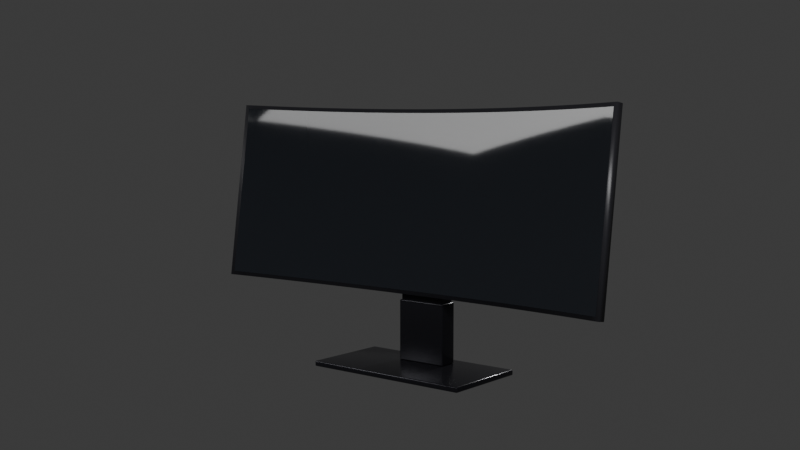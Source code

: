 # Source: curved_monitor_ultrawide_black.blend  (saved by Blender 5.1.30; exported with 4.5.12 LTS)
import bpy
from mathutils import Matrix  # noqa: F401  (used for matrix-valued properties, if any)

bpy.ops.wm.read_factory_settings(use_empty=True)
scene = bpy.context.scene
scene.name = 'Scene'

# ---- collections
col_collection = bpy.data.collections.new('Collection'); scene.collection.children.link(col_collection)

# ---- materials (node trees are filled in below, after node groups)
mat_mat_curved_stand_006 = bpy.data.materials.new('Mat_Curved_Stand.006')
mat_mat_curved_body_006 = bpy.data.materials.new('Mat_Curved_Body.006')
mat_mat_curved_screen_006 = bpy.data.materials.new('Mat_Curved_Screen.006')

# ---- material node trees
mat_mat_curved_stand_006.use_nodes = True; mat_mat_curved_stand_006.node_tree.nodes.clear()
_N = mat_mat_curved_stand_006.node_tree.nodes; _L = mat_mat_curved_stand_006.node_tree.links
n0 = _N.new('ShaderNodeBsdfPrincipled'); n0.name = 'Principled BSDF'; n0.location = (-200, 100)
n0.inputs[0].default_value = (0.02, 0.02, 0.025, 1.0)
n0.inputs[1].default_value = 0.65
n0.inputs[2].default_value = 0.22
n1 = _N.new('ShaderNodeOutputMaterial'); n1.name = 'Material Output'; n1.location = (200, 100)
_L.new(n0.outputs[0], n1.inputs[0])
n1.is_active_output = True
mat_mat_curved_body_006.use_nodes = True; mat_mat_curved_body_006.node_tree.nodes.clear()
_N = mat_mat_curved_body_006.node_tree.nodes; _L = mat_mat_curved_body_006.node_tree.links
n0 = _N.new('ShaderNodeBsdfPrincipled'); n0.name = 'Principled BSDF'; n0.location = (-200, 100)
n0.inputs[0].default_value = (0.025, 0.025, 0.03, 1.0)
n0.inputs[1].default_value = 0.15
n0.inputs[2].default_value = 0.35
n1 = _N.new('ShaderNodeOutputMaterial'); n1.name = 'Material Output'; n1.location = (200, 100)
_L.new(n0.outputs[0], n1.inputs[0])
n1.is_active_output = True
mat_mat_curved_screen_006.use_nodes = True; mat_mat_curved_screen_006.node_tree.nodes.clear()
_N = mat_mat_curved_screen_006.node_tree.nodes; _L = mat_mat_curved_screen_006.node_tree.links
n0 = _N.new('ShaderNodeBsdfPrincipled'); n0.name = 'Principled BSDF'; n0.location = (-200, 100)
n0.inputs[0].default_value = (0.012, 0.014, 0.018, 1.0)
n0.inputs[2].default_value = 0.04
n1 = _N.new('ShaderNodeOutputMaterial'); n1.name = 'Material Output'; n1.location = (200, 100)
_L.new(n0.outputs[0], n1.inputs[0])
n1.is_active_output = True

# ---- world
world_world = bpy.data.worlds.new('World'); scene.world = world_world
world_world.use_nodes = True; world_world.node_tree.nodes.clear()
_N = world_world.node_tree.nodes; _L = world_world.node_tree.links
n0 = _N.new('ShaderNodeOutputWorld'); n0.name = 'World Output'; n0.location = (200, 100)
n1 = _N.new('ShaderNodeBackground'); n1.name = 'Background'; n1.location = (-200, 100)
n1.inputs[0].default_value = (0.05088, 0.05088, 0.05088, 1.0)
_L.new(n1.outputs[0], n0.inputs[0])
n0.is_active_output = True
world_world.color = (0.05088, 0.05088, 0.05088)
world_world.sun_shadow_jitter_overblur = 0.0

# ---- cameras
cam_curvedmoncamera_006 = bpy.data.cameras.new('CurvedMonCamera.006')

# ---- lights
light_key_light_020 = bpy.data.lights.new('Key_Light.020', 'AREA')
light_key_light_020.energy = 160.0
light_key_light_020.size = 1.8
light_fill_light_020 = bpy.data.lights.new('Fill_Light.020', 'AREA')
light_fill_light_020.energy = 80.0
light_fill_light_020.size = 2.0
light_rim_light_012 = bpy.data.lights.new('Rim_Light.012', 'POINT')
light_rim_light_012.energy = 60.0

# ---- meshes
me_mesh_curvedmon_base_006 = bpy.data.meshes.new('Mesh_CurvedMon_Base.006')
me_mesh_curvedmon_base_006.from_pydata([(-0.23, -0.12, -2.161e-10), (-0.23, -0.12, 0.014), (-0.23, 0.12, -2.161e-10), (-0.23, 0.12, 0.014), (0.23, -0.12, -2.161e-10), (0.23, -0.12, 0.014), (0.23, 0.12, -2.161e-10), (0.23, 0.12, 0.014)], [], [(0, 1, 3, 2), (2, 3, 7, 6), (6, 7, 5, 4), (4, 5, 1, 0), (2, 6, 4, 0), (7, 3, 1, 5)])
me_mesh_curvedmon_base_006.polygons.foreach_set('use_smooth', [True] * 6)
me_mesh_curvedmon_base_006.materials.append(mat_mat_curved_stand_006)
me_mesh_curvedmon_base_006.update()
me_mesh_curvedmon_sleeve_006 = bpy.data.meshes.new('Mesh_CurvedMon_Sleeve.006')
me_mesh_curvedmon_sleeve_006.from_pydata([(-0.07, 0.035, 0.014), (-0.07, 0.035, 0.174), (-0.07, 0.085, 0.014), (-0.07, 0.085, 0.174), (0.07, 0.035, 0.014), (0.07, 0.035, 0.174), (0.07, 0.085, 0.014), (0.07, 0.085, 0.174)], [], [(0, 1, 3, 2), (2, 3, 7, 6), (6, 7, 5, 4), (4, 5, 1, 0), (2, 6, 4, 0), (7, 3, 1, 5)])
me_mesh_curvedmon_sleeve_006.polygons.foreach_set('use_smooth', [True] * 6)
me_mesh_curvedmon_sleeve_006.materials.append(mat_mat_curved_stand_006)
me_mesh_curvedmon_sleeve_006.update()
me_mesh_curvedmon_neck_006 = bpy.data.meshes.new('Mesh_CurvedMon_Neck.006')
me_mesh_curvedmon_neck_006.from_pydata([(-0.065, 0.038, 0.014), (-0.065, 0.038, 0.334), (-0.065, 0.082, 0.014), (-0.065, 0.082, 0.334), (0.065, 0.038, 0.014), (0.065, 0.038, 0.334), (0.065, 0.082, 0.014), (0.065, 0.082, 0.334)], [], [(0, 1, 3, 2), (2, 3, 7, 6), (6, 7, 5, 4), (4, 5, 1, 0), (2, 6, 4, 0), (7, 3, 1, 5)])
me_mesh_curvedmon_neck_006.polygons.foreach_set('use_smooth', [True] * 6)
me_mesh_curvedmon_neck_006.materials.append(mat_mat_curved_stand_006)
me_mesh_curvedmon_neck_006.update()
me_mesh_curvedmon_panel_006 = bpy.data.meshes.new('Mesh_CurvedMon_Panel.006')
me_mesh_curvedmon_panel_006.from_pydata([(-0.585, -0.1097, 0.24), (-0.585, -0.1097, -0.24), (-0.585, -0.08571, 0.24), (-0.585, -0.08571, -0.24), (-0.5606, -0.1015, 0.24), (-0.5606, -0.1015, -0.24), (-0.5606, -0.07753, 0.24), (-0.5606, -0.07753, -0.24), (-0.5362, -0.09373, 0.24), (-0.5362, -0.09373, -0.24), (-0.5362, -0.06973, 0.24), (-0.5362, -0.06973, -0.24), (-0.5119, -0.08632, 0.24), (-0.5119, -0.08632, -0.24), (-0.5119, -0.06232, 0.24), (-0.5119, -0.06232, -0.24), (-0.4875, -0.07927, 0.24), (-0.4875, -0.07927, -0.24), (-0.4875, -0.05527, 0.24), (-0.4875, -0.05527, -0.24), (-0.4631, -0.0726, 0.24), (-0.4631, -0.0726, -0.24), (-0.4631, -0.0486, 0.24), (-0.4631, -0.0486, -0.24), (-0.4387, -0.06629, 0.24), (-0.4387, -0.06629, -0.24), (-0.4387, -0.04229, 0.24), (-0.4387, -0.04229, -0.24), (-0.4144, -0.06035, 0.24), (-0.4144, -0.06035, -0.24), (-0.4144, -0.03635, 0.24), (-0.4144, -0.03635, -0.24), (-0.39, -0.05476, 0.24), (-0.39, -0.05476, -0.24), (-0.39, -0.03076, 0.24), (-0.39, -0.03076, -0.24), (-0.3656, -0.04952, 0.24), (-0.3656, -0.04952, -0.24), (-0.3656, -0.02552, 0.24), (-0.3656, -0.02552, -0.24), (-0.3413, -0.04464, 0.24), (-0.3413, -0.04464, -0.24), (-0.3413, -0.02064, 0.24), (-0.3413, -0.02064, -0.24), (-0.3169, -0.04011, 0.24), (-0.3169, -0.04011, -0.24), (-0.3169, -0.01611, 0.24), (-0.3169, -0.01611, -0.24), (-0.2925, -0.03592, 0.24), (-0.2925, -0.03592, -0.24), (-0.2925, -0.01192, 0.24), (-0.2925, -0.01192, -0.24), (-0.2681, -0.03208, 0.24), (-0.2681, -0.03208, -0.24), (-0.2681, -0.008082, 0.24), (-0.2681, -0.008082, -0.24), (-0.2438, -0.02858, 0.24), (-0.2438, -0.02858, -0.24), (-0.2438, -0.00458, 0.24), (-0.2438, -0.00458, -0.24), (-0.2194, -0.02542, 0.24), (-0.2194, -0.02542, -0.24), (-0.2194, -0.001418, 0.24), (-0.2194, -0.001418, -0.24), (-0.195, -0.02259, 0.24), (-0.195, -0.02259, -0.24), (-0.195, 0.001406, 0.24), (-0.195, 0.001406, -0.24), (-0.1706, -0.02011, 0.24), (-0.1706, -0.02011, -0.24), (-0.1706, 0.003895, 0.24), (-0.1706, 0.003895, -0.24), (-0.1462, -0.01795, 0.24), (-0.1462, -0.01795, -0.24), (-0.1462, 0.006049, 0.24), (-0.1462, 0.006049, -0.24), (-0.1219, -0.01613, 0.24), (-0.1219, -0.01613, -0.24), (-0.1219, 0.007869, 0.24), (-0.1219, 0.007869, -0.24), (-0.0975, -0.01464, 0.24), (-0.0975, -0.01464, -0.24), (-0.0975, 0.009357, 0.24), (-0.0975, 0.009357, -0.24), (-0.07312, -0.01349, 0.24), (-0.07312, -0.01349, -0.24), (-0.07312, 0.01051, 0.24), (-0.07312, 0.01051, -0.24), (-0.04875, -0.01266, 0.24), (-0.04875, -0.01266, -0.24), (-0.04875, 0.01134, 0.24), (-0.04875, 0.01134, -0.24), (-0.02437, -0.01217, 0.24), (-0.02437, -0.01217, -0.24), (-0.02437, 0.01183, 0.24), (-0.02437, 0.01183, -0.24), (0.0, -0.012, 0.24), (0.0, -0.012, -0.24), (0.0, 0.012, 0.24), (0.0, 0.012, -0.24), (0.02437, -0.01217, 0.24), (0.02437, -0.01217, -0.24), (0.02437, 0.01183, 0.24), (0.02437, 0.01183, -0.24), (0.04875, -0.01266, 0.24), (0.04875, -0.01266, -0.24), (0.04875, 0.01134, 0.24), (0.04875, 0.01134, -0.24), (0.07312, -0.01349, 0.24), (0.07312, -0.01349, -0.24), (0.07312, 0.01051, 0.24), (0.07312, 0.01051, -0.24), (0.0975, -0.01464, 0.24), (0.0975, -0.01464, -0.24), (0.0975, 0.009357, 0.24), (0.0975, 0.009357, -0.24), (0.1219, -0.01613, 0.24), (0.1219, -0.01613, -0.24), (0.1219, 0.007869, 0.24), (0.1219, 0.007869, -0.24), (0.1462, -0.01795, 0.24), (0.1462, -0.01795, -0.24), (0.1462, 0.006049, 0.24), (0.1462, 0.006049, -0.24), (0.1706, -0.02011, 0.24), (0.1706, -0.02011, -0.24), (0.1706, 0.003895, 0.24), (0.1706, 0.003895, -0.24), (0.195, -0.02259, 0.24), (0.195, -0.02259, -0.24), (0.195, 0.001406, 0.24), (0.195, 0.001406, -0.24), (0.2194, -0.02542, 0.24), (0.2194, -0.02542, -0.24), (0.2194, -0.001418, 0.24), (0.2194, -0.001418, -0.24), (0.2438, -0.02858, 0.24), (0.2438, -0.02858, -0.24), (0.2438, -0.00458, 0.24), (0.2438, -0.00458, -0.24), (0.2681, -0.03208, 0.24), (0.2681, -0.03208, -0.24), (0.2681, -0.008082, 0.24), (0.2681, -0.008082, -0.24), (0.2925, -0.03592, 0.24), (0.2925, -0.03592, -0.24), (0.2925, -0.01192, 0.24), (0.2925, -0.01192, -0.24), (0.3169, -0.04011, 0.24), (0.3169, -0.04011, -0.24), (0.3169, -0.01611, 0.24), (0.3169, -0.01611, -0.24), (0.3413, -0.04464, 0.24), (0.3413, -0.04464, -0.24), (0.3413, -0.02064, 0.24), (0.3413, -0.02064, -0.24), (0.3656, -0.04952, 0.24), (0.3656, -0.04952, -0.24), (0.3656, -0.02552, 0.24), (0.3656, -0.02552, -0.24), (0.39, -0.05476, 0.24), (0.39, -0.05476, -0.24), (0.39, -0.03076, 0.24), (0.39, -0.03076, -0.24), (0.4144, -0.06035, 0.24), (0.4144, -0.06035, -0.24), (0.4144, -0.03635, 0.24), (0.4144, -0.03635, -0.24), (0.4387, -0.06629, 0.24), (0.4387, -0.06629, -0.24), (0.4387, -0.04229, 0.24), (0.4387, -0.04229, -0.24), (0.4631, -0.0726, 0.24), (0.4631, -0.0726, -0.24), (0.4631, -0.0486, 0.24), (0.4631, -0.0486, -0.24), (0.4875, -0.07927, 0.24), (0.4875, -0.07927, -0.24), (0.4875, -0.05527, 0.24), (0.4875, -0.05527, -0.24), (0.5119, -0.08632, 0.24), (0.5119, -0.08632, -0.24), (0.5119, -0.06232, 0.24), (0.5119, -0.06232, -0.24), (0.5362, -0.09373, 0.24), (0.5362, -0.09373, -0.24), (0.5362, -0.06973, 0.24), (0.5362, -0.06973, -0.24), (0.5606, -0.1015, 0.24), (0.5606, -0.1015, -0.24), (0.5606, -0.07753, 0.24), (0.5606, -0.07753, -0.24), (0.585, -0.1097, 0.24), (0.585, -0.1097, -0.24), (0.585, -0.08571, 0.24), (0.585, -0.08571, -0.24)], [], [(1, 5, 4, 0), (2, 6, 7, 3), (0, 4, 6, 2), (5, 1, 3, 7), (5, 9, 8, 4), (6, 10, 11, 7), (4, 8, 10, 6), (9, 5, 7, 11), (9, 13, 12, 8), (10, 14, 15, 11), (8, 12, 14, 10), (13, 9, 11, 15), (13, 17, 16, 12), (14, 18, 19, 15), (12, 16, 18, 14), (17, 13, 15, 19), (17, 21, 20, 16), (18, 22, 23, 19), (16, 20, 22, 18), (21, 17, 19, 23), (21, 25, 24, 20), (22, 26, 27, 23), (20, 24, 26, 22), (25, 21, 23, 27), (25, 29, 28, 24), (26, 30, 31, 27), (24, 28, 30, 26), (29, 25, 27, 31), (29, 33, 32, 28), (30, 34, 35, 31), (28, 32, 34, 30), (33, 29, 31, 35), (33, 37, 36, 32), (34, 38, 39, 35), (32, 36, 38, 34), (37, 33, 35, 39), (37, 41, 40, 36), (38, 42, 43, 39), (36, 40, 42, 38), (41, 37, 39, 43), (41, 45, 44, 40), (42, 46, 47, 43), (40, 44, 46, 42), (45, 41, 43, 47), (45, 49, 48, 44), (46, 50, 51, 47), (44, 48, 50, 46), (49, 45, 47, 51), (49, 53, 52, 48), (50, 54, 55, 51), (48, 52, 54, 50), (53, 49, 51, 55), (53, 57, 56, 52), (54, 58, 59, 55), (52, 56, 58, 54), (57, 53, 55, 59), (57, 61, 60, 56), (58, 62, 63, 59), (56, 60, 62, 58), (61, 57, 59, 63), (61, 65, 64, 60), (62, 66, 67, 63), (60, 64, 66, 62), (65, 61, 63, 67), (65, 69, 68, 64), (66, 70, 71, 67), (64, 68, 70, 66), (69, 65, 67, 71), (69, 73, 72, 68), (70, 74, 75, 71), (68, 72, 74, 70), (73, 69, 71, 75), (73, 77, 76, 72), (74, 78, 79, 75), (72, 76, 78, 74), (77, 73, 75, 79), (77, 81, 80, 76), (78, 82, 83, 79), (76, 80, 82, 78), (81, 77, 79, 83), (81, 85, 84, 80), (82, 86, 87, 83), (80, 84, 86, 82), (85, 81, 83, 87), (85, 89, 88, 84), (86, 90, 91, 87), (84, 88, 90, 86), (89, 85, 87, 91), (89, 93, 92, 88), (90, 94, 95, 91), (88, 92, 94, 90), (93, 89, 91, 95), (93, 97, 96, 92), (94, 98, 99, 95), (92, 96, 98, 94), (97, 93, 95, 99), (97, 101, 100, 96), (98, 102, 103, 99), (96, 100, 102, 98), (101, 97, 99, 103), (101, 105, 104, 100), (102, 106, 107, 103), (100, 104, 106, 102), (105, 101, 103, 107), (105, 109, 108, 104), (106, 110, 111, 107), (104, 108, 110, 106), (109, 105, 107, 111), (109, 113, 112, 108), (110, 114, 115, 111), (108, 112, 114, 110), (113, 109, 111, 115), (113, 117, 116, 112), (114, 118, 119, 115), (112, 116, 118, 114), (117, 113, 115, 119), (117, 121, 120, 116), (118, 122, 123, 119), (116, 120, 122, 118), (121, 117, 119, 123), (121, 125, 124, 120), (122, 126, 127, 123), (120, 124, 126, 122), (125, 121, 123, 127), (125, 129, 128, 124), (126, 130, 131, 127), (124, 128, 130, 126), (129, 125, 127, 131), (129, 133, 132, 128), (130, 134, 135, 131), (128, 132, 134, 130), (133, 129, 131, 135), (133, 137, 136, 132), (134, 138, 139, 135), (132, 136, 138, 134), (137, 133, 135, 139), (137, 141, 140, 136), (138, 142, 143, 139), (136, 140, 142, 138), (141, 137, 139, 143), (141, 145, 144, 140), (142, 146, 147, 143), (140, 144, 146, 142), (145, 141, 143, 147), (145, 149, 148, 144), (146, 150, 151, 147), (144, 148, 150, 146), (149, 145, 147, 151), (149, 153, 152, 148), (150, 154, 155, 151), (148, 152, 154, 150), (153, 149, 151, 155), (153, 157, 156, 152), (154, 158, 159, 155), (152, 156, 158, 154), (157, 153, 155, 159), (157, 161, 160, 156), (158, 162, 163, 159), (156, 160, 162, 158), (161, 157, 159, 163), (161, 165, 164, 160), (162, 166, 167, 163), (160, 164, 166, 162), (165, 161, 163, 167), (165, 169, 168, 164), (166, 170, 171, 167), (164, 168, 170, 166), (169, 165, 167, 171), (169, 173, 172, 168), (170, 174, 175, 171), (168, 172, 174, 170), (173, 169, 171, 175), (173, 177, 176, 172), (174, 178, 179, 175), (172, 176, 178, 174), (177, 173, 175, 179), (177, 181, 180, 176), (178, 182, 183, 179), (176, 180, 182, 178), (181, 177, 179, 183), (181, 185, 184, 180), (182, 186, 187, 183), (180, 184, 186, 182), (185, 181, 183, 187), (185, 189, 188, 184), (186, 190, 191, 187), (184, 188, 190, 186), (189, 185, 187, 191), (189, 193, 192, 188), (190, 194, 195, 191), (188, 192, 194, 190), (193, 189, 191, 195), (1, 0, 2, 3), (192, 193, 195, 194)])
me_mesh_curvedmon_panel_006.polygons.foreach_set('use_smooth', [True] * 194)
me_mesh_curvedmon_panel_006.materials.append(mat_mat_curved_body_006)
me_mesh_curvedmon_panel_006.update()
me_mesh_curvedmon_screen_006 = bpy.data.meshes.new('Mesh_CurvedMon_Screen.006')
me_mesh_curvedmon_screen_006.from_pydata([(-0.575, -0.1073, 0.23), (-0.575, -0.1073, -0.23), (-0.551, -0.09942, 0.23), (-0.551, -0.09942, -0.23), (-0.5271, -0.0919, 0.23), (-0.5271, -0.0919, -0.23), (-0.5031, -0.08475, 0.23), (-0.5031, -0.08475, -0.23), (-0.4792, -0.07795, 0.23), (-0.4792, -0.07795, -0.23), (-0.4552, -0.07151, 0.23), (-0.4552, -0.07151, -0.23), (-0.4313, -0.06542, 0.23), (-0.4313, -0.06542, -0.23), (-0.4073, -0.05968, 0.23), (-0.4073, -0.05968, -0.23), (-0.3833, -0.05429, 0.23), (-0.3833, -0.05429, -0.23), (-0.3594, -0.04924, 0.23), (-0.3594, -0.04924, -0.23), (-0.3354, -0.04453, 0.23), (-0.3354, -0.04453, -0.23), (-0.3115, -0.04015, 0.23), (-0.3115, -0.04015, -0.23), (-0.2875, -0.03611, 0.23), (-0.2875, -0.03611, -0.23), (-0.2635, -0.0324, 0.23), (-0.2635, -0.0324, -0.23), (-0.2396, -0.02902, 0.23), (-0.2396, -0.02902, -0.23), (-0.2156, -0.02596, 0.23), (-0.2156, -0.02596, -0.23), (-0.1917, -0.02323, 0.23), (-0.1917, -0.02323, -0.23), (-0.1677, -0.02083, 0.23), (-0.1677, -0.02083, -0.23), (-0.1437, -0.01875, 0.23), (-0.1437, -0.01875, -0.23), (-0.1198, -0.01699, 0.23), (-0.1198, -0.01699, -0.23), (-0.09583, -0.01555, 0.23), (-0.09583, -0.01555, -0.23), (-0.07187, -0.01444, 0.23), (-0.07187, -0.01444, -0.23), (-0.04792, -0.01364, 0.23), (-0.04792, -0.01364, -0.23), (-0.02396, -0.01316, 0.23), (-0.02396, -0.01316, -0.23), (0.0, -0.013, 0.23), (0.0, -0.013, -0.23), (0.02396, -0.01316, 0.23), (0.02396, -0.01316, -0.23), (0.04792, -0.01364, 0.23), (0.04792, -0.01364, -0.23), (0.07187, -0.01444, 0.23), (0.07187, -0.01444, -0.23), (0.09583, -0.01555, 0.23), (0.09583, -0.01555, -0.23), (0.1198, -0.01699, 0.23), (0.1198, -0.01699, -0.23), (0.1437, -0.01875, 0.23), (0.1437, -0.01875, -0.23), (0.1677, -0.02083, 0.23), (0.1677, -0.02083, -0.23), (0.1917, -0.02323, 0.23), (0.1917, -0.02323, -0.23), (0.2156, -0.02596, 0.23), (0.2156, -0.02596, -0.23), (0.2396, -0.02902, 0.23), (0.2396, -0.02902, -0.23), (0.2635, -0.0324, 0.23), (0.2635, -0.0324, -0.23), (0.2875, -0.03611, 0.23), (0.2875, -0.03611, -0.23), (0.3115, -0.04015, 0.23), (0.3115, -0.04015, -0.23), (0.3354, -0.04453, 0.23), (0.3354, -0.04453, -0.23), (0.3594, -0.04924, 0.23), (0.3594, -0.04924, -0.23), (0.3833, -0.05429, 0.23), (0.3833, -0.05429, -0.23), (0.4073, -0.05968, 0.23), (0.4073, -0.05968, -0.23), (0.4313, -0.06542, 0.23), (0.4313, -0.06542, -0.23), (0.4552, -0.07151, 0.23), (0.4552, -0.07151, -0.23), (0.4792, -0.07795, 0.23), (0.4792, -0.07795, -0.23), (0.5031, -0.08475, 0.23), (0.5031, -0.08475, -0.23), (0.5271, -0.0919, 0.23), (0.5271, -0.0919, -0.23), (0.551, -0.09942, 0.23), (0.551, -0.09942, -0.23), (0.575, -0.1073, 0.23), (0.575, -0.1073, -0.23)], [], [(1, 3, 2, 0), (3, 5, 4, 2), (5, 7, 6, 4), (7, 9, 8, 6), (9, 11, 10, 8), (11, 13, 12, 10), (13, 15, 14, 12), (15, 17, 16, 14), (17, 19, 18, 16), (19, 21, 20, 18), (21, 23, 22, 20), (23, 25, 24, 22), (25, 27, 26, 24), (27, 29, 28, 26), (29, 31, 30, 28), (31, 33, 32, 30), (33, 35, 34, 32), (35, 37, 36, 34), (37, 39, 38, 36), (39, 41, 40, 38), (41, 43, 42, 40), (43, 45, 44, 42), (45, 47, 46, 44), (47, 49, 48, 46), (49, 51, 50, 48), (51, 53, 52, 50), (53, 55, 54, 52), (55, 57, 56, 54), (57, 59, 58, 56), (59, 61, 60, 58), (61, 63, 62, 60), (63, 65, 64, 62), (65, 67, 66, 64), (67, 69, 68, 66), (69, 71, 70, 68), (71, 73, 72, 70), (73, 75, 74, 72), (75, 77, 76, 74), (77, 79, 78, 76), (79, 81, 80, 78), (81, 83, 82, 80), (83, 85, 84, 82), (85, 87, 86, 84), (87, 89, 88, 86), (89, 91, 90, 88), (91, 93, 92, 90), (93, 95, 94, 92), (95, 97, 96, 94)])
me_mesh_curvedmon_screen_006.polygons.foreach_set('use_smooth', [True] * 48)
_uv = me_mesh_curvedmon_screen_006.uv_layers.new(name='UVMap')
_uv.uv.foreach_set('vector', [0.0, 0.0, 0.02083, 0.0, 0.02083, 1.0, 0.0, 1.0, 0.02083, 0.0, 0.04167, 0.0, 0.04167, 1.0, 0.02083, 1.0, 0.04167, 0.0, 0.0625, 0.0, 0.0625, 1.0, 0.04167, 1.0, 0.0625, 0.0, 0.08333, 0.0, 0.08333, 1.0, 0.0625, 1.0, 0.08333, 0.0, 0.1042, 0.0, 0.1042, 1.0, 0.08333, 1.0, 0.1042, 0.0, 0.125, 0.0, 0.125, 1.0, 0.1042, 1.0, 0.125, 0.0, 0.1458, 0.0, 0.1458, 1.0, 0.125, 1.0, 0.1458, 0.0, 0.1667, 0.0, 0.1667, 1.0, 0.1458, 1.0, 0.1667, 0.0, 0.1875, 0.0, 0.1875, 1.0, 0.1667, 1.0, 0.1875, 0.0, 0.2083, 0.0, 0.2083, 1.0, 0.1875, 1.0, 0.2083, 0.0, 0.2292, 0.0, 0.2292, 1.0, 0.2083, 1.0, 0.2292, 0.0, 0.25, 0.0, 0.25, 1.0, 0.2292, 1.0, 0.25, 0.0, 0.2708, 0.0, 0.2708, 1.0, 0.25, 1.0, 0.2708, 0.0, 0.2917, 0.0, 0.2917, 1.0, 0.2708, 1.0, 0.2917, 0.0, 0.3125, 0.0, 0.3125, 1.0, 0.2917, 1.0, 0.3125, 0.0, 0.3333, 0.0, 0.3333, 1.0, 0.3125, 1.0, 0.3333, 0.0, 0.3542, 0.0, 0.3542, 1.0, 0.3333, 1.0, 0.3542, 0.0, 0.375, 0.0, 0.375, 1.0, 0.3542, 1.0, 0.375, 0.0, 0.3958, 0.0, 0.3958, 1.0, 0.375, 1.0, 0.3958, 0.0, 0.4167, 0.0, 0.4167, 1.0, 0.3958, 1.0, 0.4167, 0.0, 0.4375, 0.0, 0.4375, 1.0, 0.4167, 1.0, 0.4375, 0.0, 0.4583, 0.0, 0.4583, 1.0, 0.4375, 1.0, 0.4583, 0.0, 0.4792, 0.0, 0.4792, 1.0, 0.4583, 1.0, 0.4792, 0.0, 0.5, 0.0, 0.5, 1.0, 0.4792, 1.0, 0.5, 0.0, 0.5208, 0.0, 0.5208, 1.0, 0.5, 1.0, 0.5208, 0.0, 0.5417, 0.0, 0.5417, 1.0, 0.5208, 1.0, 0.5417, 0.0, 0.5625, 0.0, 0.5625, 1.0, 0.5417, 1.0, 0.5625, 0.0, 0.5833, 0.0, 0.5833, 1.0, 0.5625, 1.0, 0.5833, 0.0, 0.6042, 0.0, 0.6042, 1.0, 0.5833, 1.0, 0.6042, 0.0, 0.625, 0.0, 0.625, 1.0, 0.6042, 1.0, 0.625, 0.0, 0.6458, 0.0, 0.6458, 1.0, 0.625, 1.0, 0.6458, 0.0, 0.6667, 0.0, 0.6667, 1.0, 0.6458, 1.0, 0.6667, 0.0, 0.6875, 0.0, 0.6875, 1.0, 0.6667, 1.0, 0.6875, 0.0, 0.7083, 0.0, 0.7083, 1.0, 0.6875, 1.0, 0.7083, 0.0, 0.7292, 0.0, 0.7292, 1.0, 0.7083, 1.0, 0.7292, 0.0, 0.75, 0.0, 0.75, 1.0, 0.7292, 1.0, 0.75, 0.0, 0.7708, 0.0, 0.7708, 1.0, 0.75, 1.0, 0.7708, 0.0, 0.7917, 0.0, 0.7917, 1.0, 0.7708, 1.0, 0.7917, 0.0, 0.8125, 0.0, 0.8125, 1.0, 0.7917, 1.0, 0.8125, 0.0, 0.8333, 0.0, 0.8333, 1.0, 0.8125, 1.0, 0.8333, 0.0, 0.8542, 0.0, 0.8542, 1.0, 0.8333, 1.0, 0.8542, 0.0, 0.875, 0.0, 0.875, 1.0, 0.8542, 1.0, 0.875, 0.0, 0.8958, 0.0, 0.8958, 1.0, 0.875, 1.0, 0.8958, 0.0, 0.9167, 0.0, 0.9167, 1.0, 0.8958, 1.0, 0.9167, 0.0, 0.9375, 0.0, 0.9375, 1.0, 0.9167, 1.0, 0.9375, 0.0, 0.9583, 0.0, 0.9583, 1.0, 0.9375, 1.0, 0.9583, 0.0, 0.9792, 0.0, 0.9792, 1.0, 0.9583, 1.0, 0.9792, 0.0, 1.0, 0.0, 1.0, 1.0, 0.9792, 1.0])
me_mesh_curvedmon_screen_006.materials.append(mat_mat_curved_screen_006)
me_mesh_curvedmon_screen_006.update()

# ---- objects
ob_curved_ultrawide_monitor = bpy.data.objects.new('Curved_Ultrawide_Monitor', None)
ob_curvedmon_height_pivot = bpy.data.objects.new('CurvedMon_Height_Pivot', None)
ob_curvedmon_tilt_pivot = bpy.data.objects.new('CurvedMon_Tilt_Pivot', None)
ob_curvedmon_base = bpy.data.objects.new('CurvedMon_Base', me_mesh_curvedmon_base_006)
ob_curvedmon_sleeve = bpy.data.objects.new('CurvedMon_Sleeve', me_mesh_curvedmon_sleeve_006)
ob_curvedmon_neck = bpy.data.objects.new('CurvedMon_Neck', me_mesh_curvedmon_neck_006)
ob_curvedmon_panel = bpy.data.objects.new('CurvedMon_Panel', me_mesh_curvedmon_panel_006)
ob_curvedmon_screen = bpy.data.objects.new('CurvedMon_Screen', me_mesh_curvedmon_screen_006)
ob_curvedmoncamera = bpy.data.objects.new('CurvedMonCamera', cam_curvedmoncamera_006)
ob_camtarget = bpy.data.objects.new('CamTarget', None)
ob_key_light = bpy.data.objects.new('Key_Light', light_key_light_020)
ob_fill_light = bpy.data.objects.new('Fill_Light', light_fill_light_020)
ob_rim_light = bpy.data.objects.new('Rim_Light', light_rim_light_012)

# ---- transforms, parenting, visibility, modifiers, constraints
ob_curved_ultrawide_monitor.location = (0.0, 0.0, 0.0)
ob_curvedmon_height_pivot.parent = ob_curved_ultrawide_monitor
ob_curvedmon_height_pivot.location = (0.0, 0.0, 0.05)
ob_curvedmon_height_pivot.empty_display_type = 'SINGLE_ARROW'
ob_curvedmon_height_pivot.empty_display_size = 0.2
ob_curvedmon_tilt_pivot.parent = ob_curvedmon_height_pivot
ob_curvedmon_tilt_pivot.location = (0.0, 0.055, 0.38)
ob_curvedmon_tilt_pivot.rotation_euler = (-0.1396, 0.0, 0.0)
ob_curvedmon_tilt_pivot.empty_display_type = 'SPHERE'
ob_curvedmon_tilt_pivot.empty_display_size = 0.08
ob_curvedmon_base.parent = ob_curved_ultrawide_monitor
ob_curvedmon_base.location = (0.0, 0.0, 0.0)
_m = ob_curvedmon_base.modifiers.new('Bevel', 'BEVEL')
_m.width = 0.003
_m.width_pct = 0.003
_m.segments = 4
ob_curvedmon_sleeve.parent = ob_curved_ultrawide_monitor
ob_curvedmon_sleeve.location = (0.0, 0.0, 0.0)
_m = ob_curvedmon_sleeve.modifiers.new('Bevel', 'BEVEL')
_m.width = 0.0025
_m.width_pct = 0.0025
_m.segments = 4
ob_curvedmon_neck.parent = ob_curvedmon_height_pivot
ob_curvedmon_neck.location = (0.0, 0.0, 0.0)
_m = ob_curvedmon_neck.modifiers.new('Bevel', 'BEVEL')
_m.width = 0.002
_m.width_pct = 0.002
_m.segments = 4
ob_curvedmon_panel.parent = ob_curvedmon_tilt_pivot
ob_curvedmon_panel.location = (0.0, 0.0, 0.0)
ob_curvedmon_screen.parent = ob_curvedmon_panel
ob_curvedmon_screen.location = (0.0, 0.0, 0.0)
ob_curvedmoncamera.location = (1.75, -2.2, 0.65)
_c = ob_curvedmoncamera.constraints.new('TRACK_TO'); _c.name = 'Track To'
_c.target = ob_camtarget
ob_camtarget.location = (0.0, -0.05, 0.38)
ob_key_light.location = (2.2, -2.5, 2.0)
ob_fill_light.location = (-2.2, -2.2, 1.4)
ob_rim_light.location = (0.0, 1.5, 1.0)

# ---- collection membership
col_collection.objects.link(ob_curved_ultrawide_monitor)
col_collection.objects.link(ob_curvedmon_height_pivot)
col_collection.objects.link(ob_curvedmon_tilt_pivot)
col_collection.objects.link(ob_curvedmon_base)
col_collection.objects.link(ob_curvedmon_sleeve)
col_collection.objects.link(ob_curvedmon_neck)
col_collection.objects.link(ob_curvedmon_panel)
col_collection.objects.link(ob_curvedmon_screen)
col_collection.objects.link(ob_curvedmoncamera)
col_collection.objects.link(ob_camtarget)
col_collection.objects.link(ob_key_light)
col_collection.objects.link(ob_fill_light)
col_collection.objects.link(ob_rim_light)

# ---- scene / render settings (as saved in the file)
scene.camera = ob_curvedmoncamera
scene.frame_start = 1; scene.frame_end = 250; scene.frame_set(1)
scene.render.engine = 'BLENDER_EEVEE_NEXT'
scene.render.resolution_x = 1280
scene.render.resolution_y = 720
scene.render.bake_bias = 0.0
scene.render.bake_samples = 0
scene.cycles.sampling_pattern = 'TABULATED_SOBOL'
scene.eevee.use_volume_custom_range = False
bpy.context.view_layer.update()
